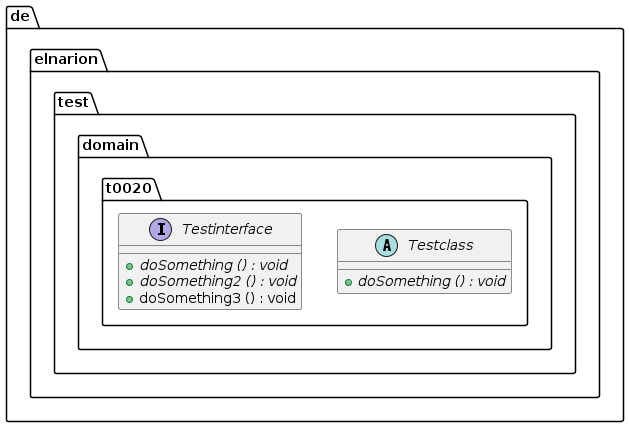

The diagram above was rendered by PlantUML. Its source (embedded in the PNG):
@startuml
abstract class de.elnarion.test.domain.t0020.Testclass {
	{method}  {abstract} +doSomething () : void
}

interface de.elnarion.test.domain.t0020.Testinterface {
	{method}  {abstract} +doSomething () : void
	{method}  {abstract} +doSomething2 () : void
	{method} +doSomething3 () : void
}
@enduml